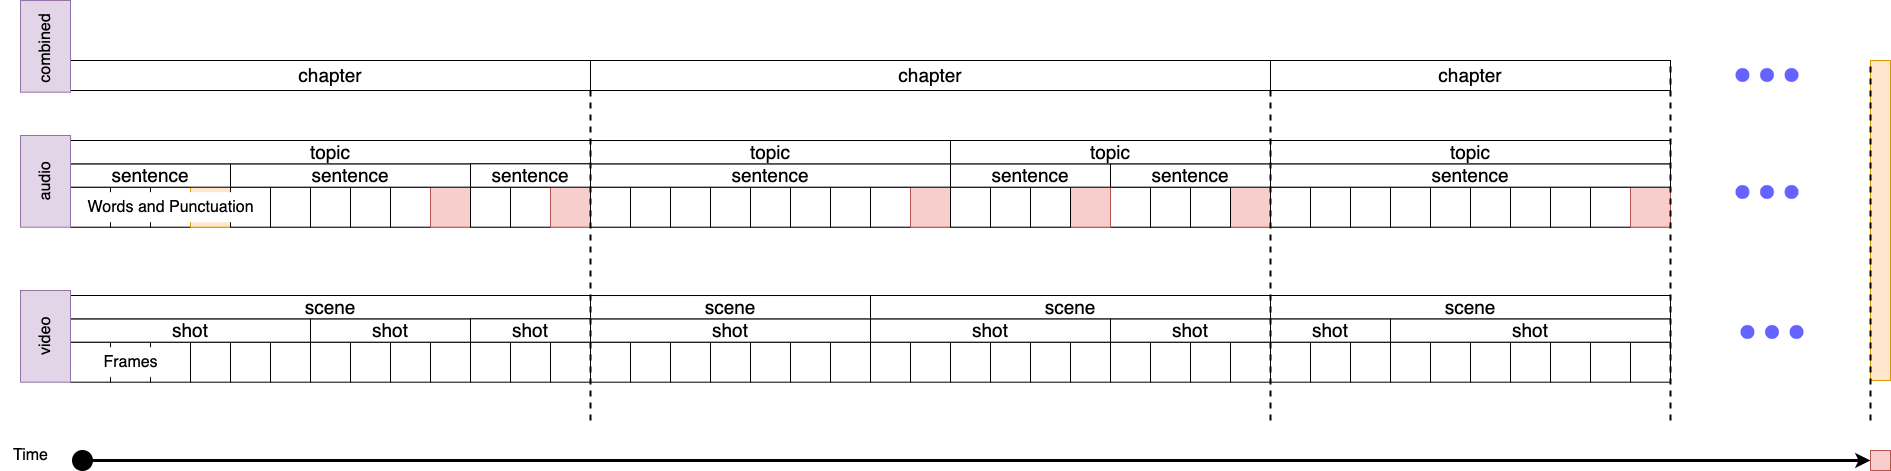

The diagram above was exported from draw.io. Its source (the exported page's mxGraphModel, read from the mxfile embedded in the PNG):
<mxGraphModel dx="3327" dy="2551" grid="1" gridSize="10" guides="1" tooltips="1" connect="1" arrows="1" fold="1" page="1" pageScale="1" pageWidth="850" pageHeight="1100" math="0" shadow="0">
  <root>
    <mxCell id="0" />
    <mxCell id="1" parent="0" />
    <mxCell id="2" value="" style="group" connectable="0" vertex="1" parent="1">
      <mxGeometry x="930" y="60" width="1890" height="470" as="geometry" />
    </mxCell>
    <mxCell id="3" value="" style="group" connectable="0" vertex="1" parent="2">
      <mxGeometry x="70" y="295" width="1600" height="86.69" as="geometry" />
    </mxCell>
    <mxCell id="4" value="" style="group" connectable="0" vertex="1" parent="3">
      <mxGeometry y="46.69" width="720" height="40" as="geometry" />
    </mxCell>
    <mxCell id="5" value="" style="whiteSpace=wrap;html=1;aspect=fixed;" vertex="1" parent="4">
      <mxGeometry width="40" height="40" as="geometry" />
    </mxCell>
    <mxCell id="6" value="" style="whiteSpace=wrap;html=1;aspect=fixed;" vertex="1" parent="4">
      <mxGeometry x="80" width="40" height="40" as="geometry" />
    </mxCell>
    <mxCell id="7" value="" style="whiteSpace=wrap;html=1;aspect=fixed;" vertex="1" parent="4">
      <mxGeometry x="40" width="40" height="40" as="geometry" />
    </mxCell>
    <mxCell id="8" value="" style="whiteSpace=wrap;html=1;aspect=fixed;" vertex="1" parent="4">
      <mxGeometry x="320" width="40" height="40" as="geometry" />
    </mxCell>
    <mxCell id="9" value="" style="whiteSpace=wrap;html=1;aspect=fixed;" vertex="1" parent="4">
      <mxGeometry x="280" width="40" height="40" as="geometry" />
    </mxCell>
    <mxCell id="10" value="" style="whiteSpace=wrap;html=1;aspect=fixed;" vertex="1" parent="4">
      <mxGeometry x="240" width="40" height="40" as="geometry" />
    </mxCell>
    <mxCell id="11" value="" style="whiteSpace=wrap;html=1;aspect=fixed;" vertex="1" parent="4">
      <mxGeometry x="120" width="40" height="40" as="geometry" />
    </mxCell>
    <mxCell id="12" value="" style="whiteSpace=wrap;html=1;aspect=fixed;" vertex="1" parent="4">
      <mxGeometry x="200" width="40" height="40" as="geometry" />
    </mxCell>
    <mxCell id="13" value="" style="whiteSpace=wrap;html=1;aspect=fixed;" vertex="1" parent="4">
      <mxGeometry x="160" width="40" height="40" as="geometry" />
    </mxCell>
    <mxCell id="14" value="" style="whiteSpace=wrap;html=1;aspect=fixed;" vertex="1" parent="4">
      <mxGeometry x="360" width="40" height="40" as="geometry" />
    </mxCell>
    <mxCell id="15" value="" style="whiteSpace=wrap;html=1;aspect=fixed;" vertex="1" parent="4">
      <mxGeometry x="440" width="40" height="40" as="geometry" />
    </mxCell>
    <mxCell id="16" value="" style="whiteSpace=wrap;html=1;aspect=fixed;" vertex="1" parent="4">
      <mxGeometry x="400" width="40" height="40" as="geometry" />
    </mxCell>
    <mxCell id="17" value="" style="whiteSpace=wrap;html=1;aspect=fixed;" vertex="1" parent="4">
      <mxGeometry x="680" width="40" height="40" as="geometry" />
    </mxCell>
    <mxCell id="18" value="" style="whiteSpace=wrap;html=1;aspect=fixed;" vertex="1" parent="4">
      <mxGeometry x="640" width="40" height="40" as="geometry" />
    </mxCell>
    <mxCell id="19" value="" style="whiteSpace=wrap;html=1;aspect=fixed;" vertex="1" parent="4">
      <mxGeometry x="600" width="40" height="40" as="geometry" />
    </mxCell>
    <mxCell id="20" value="" style="whiteSpace=wrap;html=1;aspect=fixed;" vertex="1" parent="4">
      <mxGeometry x="480" width="40" height="40" as="geometry" />
    </mxCell>
    <mxCell id="21" value="" style="whiteSpace=wrap;html=1;aspect=fixed;" vertex="1" parent="4">
      <mxGeometry x="560" width="40" height="40" as="geometry" />
    </mxCell>
    <mxCell id="22" value="" style="whiteSpace=wrap;html=1;aspect=fixed;" vertex="1" parent="4">
      <mxGeometry x="520" width="40" height="40" as="geometry" />
    </mxCell>
    <mxCell id="23" value="Frames" style="text;html=1;align=center;verticalAlign=middle;resizable=0;points=[];autosize=1;strokeColor=none;fillColor=default;fontSize=16;" vertex="1" parent="4">
      <mxGeometry x="20" y="5" width="80" height="30" as="geometry" />
    </mxCell>
    <mxCell id="24" value="" style="group" connectable="0" vertex="1" parent="3">
      <mxGeometry x="720" y="46.69" width="720" height="40" as="geometry" />
    </mxCell>
    <mxCell id="25" value="" style="whiteSpace=wrap;html=1;aspect=fixed;" vertex="1" parent="24">
      <mxGeometry width="40" height="40" as="geometry" />
    </mxCell>
    <mxCell id="26" value="" style="whiteSpace=wrap;html=1;aspect=fixed;" vertex="1" parent="24">
      <mxGeometry x="80" width="40" height="40" as="geometry" />
    </mxCell>
    <mxCell id="27" value="" style="whiteSpace=wrap;html=1;aspect=fixed;" vertex="1" parent="24">
      <mxGeometry x="40" width="40" height="40" as="geometry" />
    </mxCell>
    <mxCell id="28" value="" style="whiteSpace=wrap;html=1;aspect=fixed;" vertex="1" parent="24">
      <mxGeometry x="320" width="40" height="40" as="geometry" />
    </mxCell>
    <mxCell id="29" value="" style="whiteSpace=wrap;html=1;aspect=fixed;" vertex="1" parent="24">
      <mxGeometry x="280" width="40" height="40" as="geometry" />
    </mxCell>
    <mxCell id="30" value="" style="whiteSpace=wrap;html=1;aspect=fixed;" vertex="1" parent="24">
      <mxGeometry x="240" width="40" height="40" as="geometry" />
    </mxCell>
    <mxCell id="31" value="" style="whiteSpace=wrap;html=1;aspect=fixed;" vertex="1" parent="24">
      <mxGeometry x="120" width="40" height="40" as="geometry" />
    </mxCell>
    <mxCell id="32" value="" style="whiteSpace=wrap;html=1;aspect=fixed;" vertex="1" parent="24">
      <mxGeometry x="200" width="40" height="40" as="geometry" />
    </mxCell>
    <mxCell id="33" value="" style="whiteSpace=wrap;html=1;aspect=fixed;" vertex="1" parent="24">
      <mxGeometry x="160" width="40" height="40" as="geometry" />
    </mxCell>
    <mxCell id="34" value="" style="whiteSpace=wrap;html=1;aspect=fixed;" vertex="1" parent="24">
      <mxGeometry x="360" width="40" height="40" as="geometry" />
    </mxCell>
    <mxCell id="35" value="" style="whiteSpace=wrap;html=1;aspect=fixed;" vertex="1" parent="24">
      <mxGeometry x="440" width="40" height="40" as="geometry" />
    </mxCell>
    <mxCell id="36" value="" style="whiteSpace=wrap;html=1;aspect=fixed;" vertex="1" parent="24">
      <mxGeometry x="400" width="40" height="40" as="geometry" />
    </mxCell>
    <mxCell id="37" value="" style="whiteSpace=wrap;html=1;aspect=fixed;" vertex="1" parent="24">
      <mxGeometry x="680" width="40" height="40" as="geometry" />
    </mxCell>
    <mxCell id="38" value="" style="whiteSpace=wrap;html=1;aspect=fixed;" vertex="1" parent="24">
      <mxGeometry x="640" width="40" height="40" as="geometry" />
    </mxCell>
    <mxCell id="39" value="" style="whiteSpace=wrap;html=1;aspect=fixed;" vertex="1" parent="24">
      <mxGeometry x="600" width="40" height="40" as="geometry" />
    </mxCell>
    <mxCell id="40" value="" style="whiteSpace=wrap;html=1;aspect=fixed;" vertex="1" parent="24">
      <mxGeometry x="480" width="40" height="40" as="geometry" />
    </mxCell>
    <mxCell id="41" value="" style="whiteSpace=wrap;html=1;aspect=fixed;" vertex="1" parent="24">
      <mxGeometry x="560" width="40" height="40" as="geometry" />
    </mxCell>
    <mxCell id="42" value="" style="whiteSpace=wrap;html=1;aspect=fixed;" vertex="1" parent="24">
      <mxGeometry x="520" width="40" height="40" as="geometry" />
    </mxCell>
    <mxCell id="43" value="" style="endArrow=classic;html=1;rounded=0;startArrow=circle;startFill=1;strokeWidth=3;" edge="1" parent="24">
      <mxGeometry width="50" height="50" relative="1" as="geometry">
        <mxPoint x="-720" y="118.31" as="sourcePoint" />
        <mxPoint x="1080" y="118.31" as="targetPoint" />
      </mxGeometry>
    </mxCell>
    <mxCell id="44" value="" style="whiteSpace=wrap;html=1;aspect=fixed;" vertex="1" parent="3">
      <mxGeometry x="1440" y="46.69" width="40" height="40" as="geometry" />
    </mxCell>
    <mxCell id="45" value="" style="whiteSpace=wrap;html=1;aspect=fixed;" vertex="1" parent="3">
      <mxGeometry x="1520" y="46.69" width="40" height="40" as="geometry" />
    </mxCell>
    <mxCell id="46" value="" style="whiteSpace=wrap;html=1;aspect=fixed;" vertex="1" parent="3">
      <mxGeometry x="1480" y="46.69" width="40" height="40" as="geometry" />
    </mxCell>
    <mxCell id="47" value="" style="whiteSpace=wrap;html=1;aspect=fixed;" vertex="1" parent="3">
      <mxGeometry x="1560" y="46.69" width="40" height="40" as="geometry" />
    </mxCell>
    <mxCell id="48" value="shot" style="rounded=0;whiteSpace=wrap;html=1;fontSize=19;" vertex="1" parent="3">
      <mxGeometry y="23.350000000000023" width="240" height="23.33" as="geometry" />
    </mxCell>
    <mxCell id="49" value="shot" style="rounded=0;whiteSpace=wrap;html=1;fontSize=19;" vertex="1" parent="3">
      <mxGeometry x="240" y="23.339999999999975" width="160" height="23.33" as="geometry" />
    </mxCell>
    <mxCell id="50" value="scene" style="rounded=0;whiteSpace=wrap;html=1;fontSize=19;" vertex="1" parent="3">
      <mxGeometry width="520" height="23.33" as="geometry" />
    </mxCell>
    <mxCell id="51" value="shot" style="rounded=0;whiteSpace=wrap;html=1;fontSize=19;" vertex="1" parent="3">
      <mxGeometry x="400" y="23.339999999999975" width="120" height="23.33" as="geometry" />
    </mxCell>
    <mxCell id="52" value="shot" style="rounded=0;whiteSpace=wrap;html=1;fontSize=19;" vertex="1" parent="3">
      <mxGeometry x="520" y="23.339999999999975" width="280" height="23.33" as="geometry" />
    </mxCell>
    <mxCell id="53" value="shot" style="rounded=0;whiteSpace=wrap;html=1;fontSize=19;" vertex="1" parent="3">
      <mxGeometry x="800" y="23.340000000000032" width="240" height="23.33" as="geometry" />
    </mxCell>
    <mxCell id="54" value="shot" style="rounded=0;whiteSpace=wrap;html=1;fontSize=19;" vertex="1" parent="3">
      <mxGeometry x="1040" y="23.329999999999984" width="160" height="23.33" as="geometry" />
    </mxCell>
    <mxCell id="55" value="shot" style="rounded=0;whiteSpace=wrap;html=1;fontSize=19;" vertex="1" parent="3">
      <mxGeometry x="1200" y="23.329999999999984" width="120" height="23.33" as="geometry" />
    </mxCell>
    <mxCell id="56" value="shot" style="rounded=0;whiteSpace=wrap;html=1;fontSize=19;" vertex="1" parent="3">
      <mxGeometry x="1320" y="23.329999999999984" width="280" height="23.33" as="geometry" />
    </mxCell>
    <mxCell id="57" value="scene" style="rounded=0;whiteSpace=wrap;html=1;fontSize=19;" vertex="1" parent="3">
      <mxGeometry x="1200" width="400" height="23.33" as="geometry" />
    </mxCell>
    <mxCell id="58" value="scene" style="rounded=0;whiteSpace=wrap;html=1;fontSize=19;" vertex="1" parent="3">
      <mxGeometry x="520" y="0.01999999999998181" width="280" height="23.33" as="geometry" />
    </mxCell>
    <mxCell id="59" value="scene" style="rounded=0;whiteSpace=wrap;html=1;fontSize=19;" vertex="1" parent="3">
      <mxGeometry x="800" width="400" height="23.33" as="geometry" />
    </mxCell>
    <mxCell id="60" value="" style="group;fillColor=#f8cecc;strokeColor=#b85450;" connectable="0" vertex="1" parent="2">
      <mxGeometry x="70" y="140" width="1600" height="86.69" as="geometry" />
    </mxCell>
    <mxCell id="61" value="" style="group;fillColor=#ffe6cc;strokeColor=#d79b00;" connectable="0" vertex="1" parent="60">
      <mxGeometry y="46.69" width="720" height="40" as="geometry" />
    </mxCell>
    <mxCell id="62" value="" style="whiteSpace=wrap;html=1;aspect=fixed;" vertex="1" parent="61">
      <mxGeometry width="40" height="40" as="geometry" />
    </mxCell>
    <mxCell id="63" value="" style="whiteSpace=wrap;html=1;aspect=fixed;" vertex="1" parent="61">
      <mxGeometry x="80" width="40" height="40" as="geometry" />
    </mxCell>
    <mxCell id="64" value="" style="whiteSpace=wrap;html=1;aspect=fixed;" vertex="1" parent="61">
      <mxGeometry x="40" width="40" height="40" as="geometry" />
    </mxCell>
    <mxCell id="65" value="" style="whiteSpace=wrap;html=1;aspect=fixed;" vertex="1" parent="61">
      <mxGeometry x="320" width="40" height="40" as="geometry" />
    </mxCell>
    <mxCell id="66" value="" style="whiteSpace=wrap;html=1;aspect=fixed;" vertex="1" parent="61">
      <mxGeometry x="280" width="40" height="40" as="geometry" />
    </mxCell>
    <mxCell id="67" value="" style="whiteSpace=wrap;html=1;aspect=fixed;" vertex="1" parent="61">
      <mxGeometry x="240" width="40" height="40" as="geometry" />
    </mxCell>
    <mxCell id="68" value="" style="whiteSpace=wrap;html=1;aspect=fixed;fillColor=#ffe6cc;strokeColor=#d79b00;" vertex="1" parent="61">
      <mxGeometry x="120" width="40" height="40" as="geometry" />
    </mxCell>
    <mxCell id="69" value="" style="whiteSpace=wrap;html=1;aspect=fixed;" vertex="1" parent="61">
      <mxGeometry x="200" width="40" height="40" as="geometry" />
    </mxCell>
    <mxCell id="70" value="" style="whiteSpace=wrap;html=1;aspect=fixed;" vertex="1" parent="61">
      <mxGeometry x="160" width="40" height="40" as="geometry" />
    </mxCell>
    <mxCell id="71" value="" style="whiteSpace=wrap;html=1;aspect=fixed;fillColor=#f8cecc;strokeColor=#b85450;" vertex="1" parent="61">
      <mxGeometry x="360" width="40" height="40" as="geometry" />
    </mxCell>
    <mxCell id="72" value="" style="whiteSpace=wrap;html=1;aspect=fixed;" vertex="1" parent="61">
      <mxGeometry x="440" width="40" height="40" as="geometry" />
    </mxCell>
    <mxCell id="73" value="" style="whiteSpace=wrap;html=1;aspect=fixed;" vertex="1" parent="61">
      <mxGeometry x="400" width="40" height="40" as="geometry" />
    </mxCell>
    <mxCell id="74" value="" style="whiteSpace=wrap;html=1;aspect=fixed;" vertex="1" parent="61">
      <mxGeometry x="680" width="40" height="40" as="geometry" />
    </mxCell>
    <mxCell id="75" value="" style="whiteSpace=wrap;html=1;aspect=fixed;" vertex="1" parent="61">
      <mxGeometry x="640" width="40" height="40" as="geometry" />
    </mxCell>
    <mxCell id="76" value="" style="whiteSpace=wrap;html=1;aspect=fixed;" vertex="1" parent="61">
      <mxGeometry x="600" width="40" height="40" as="geometry" />
    </mxCell>
    <mxCell id="77" value="" style="whiteSpace=wrap;html=1;aspect=fixed;fillColor=#f8cecc;strokeColor=#b85450;" vertex="1" parent="61">
      <mxGeometry x="480" width="40" height="40" as="geometry" />
    </mxCell>
    <mxCell id="78" value="" style="whiteSpace=wrap;html=1;aspect=fixed;" vertex="1" parent="61">
      <mxGeometry x="560" width="40" height="40" as="geometry" />
    </mxCell>
    <mxCell id="79" value="" style="whiteSpace=wrap;html=1;aspect=fixed;" vertex="1" parent="61">
      <mxGeometry x="520" width="40" height="40" as="geometry" />
    </mxCell>
    <mxCell id="80" value="Words&amp;nbsp;&lt;span style=&quot;background-color: initial;&quot;&gt;and&amp;nbsp;&lt;/span&gt;&lt;span style=&quot;background-color: initial;&quot;&gt;Punctuation&lt;/span&gt;" style="text;html=1;align=center;verticalAlign=middle;resizable=0;points=[];autosize=1;fontSize=16;fillColor=default;" vertex="1" parent="61">
      <mxGeometry x="5" y="5" width="190" height="30" as="geometry" />
    </mxCell>
    <mxCell id="81" value="" style="group;fillColor=#f8cecc;strokeColor=#b85450;" connectable="0" vertex="1" parent="60">
      <mxGeometry x="720" y="46.69" width="720" height="40" as="geometry" />
    </mxCell>
    <mxCell id="82" value="" style="whiteSpace=wrap;html=1;aspect=fixed;" vertex="1" parent="81">
      <mxGeometry width="40" height="40" as="geometry" />
    </mxCell>
    <mxCell id="83" value="" style="whiteSpace=wrap;html=1;aspect=fixed;" vertex="1" parent="81">
      <mxGeometry x="80" width="40" height="40" as="geometry" />
    </mxCell>
    <mxCell id="84" value="" style="whiteSpace=wrap;html=1;aspect=fixed;" vertex="1" parent="81">
      <mxGeometry x="40" width="40" height="40" as="geometry" />
    </mxCell>
    <mxCell id="85" value="" style="whiteSpace=wrap;html=1;aspect=fixed;" vertex="1" parent="81">
      <mxGeometry x="320" width="40" height="40" as="geometry" />
    </mxCell>
    <mxCell id="86" value="" style="whiteSpace=wrap;html=1;aspect=fixed;fillColor=#f8cecc;strokeColor=#b85450;" vertex="1" parent="81">
      <mxGeometry x="280" width="40" height="40" as="geometry" />
    </mxCell>
    <mxCell id="87" value="" style="whiteSpace=wrap;html=1;aspect=fixed;" vertex="1" parent="81">
      <mxGeometry x="240" width="40" height="40" as="geometry" />
    </mxCell>
    <mxCell id="88" value="" style="whiteSpace=wrap;html=1;aspect=fixed;fillColor=#f8cecc;strokeColor=#b85450;" vertex="1" parent="81">
      <mxGeometry x="120" width="40" height="40" as="geometry" />
    </mxCell>
    <mxCell id="89" value="" style="whiteSpace=wrap;html=1;aspect=fixed;" vertex="1" parent="81">
      <mxGeometry x="200" width="40" height="40" as="geometry" />
    </mxCell>
    <mxCell id="90" value="" style="whiteSpace=wrap;html=1;aspect=fixed;" vertex="1" parent="81">
      <mxGeometry x="160" width="40" height="40" as="geometry" />
    </mxCell>
    <mxCell id="91" value="" style="whiteSpace=wrap;html=1;aspect=fixed;" vertex="1" parent="81">
      <mxGeometry x="360" width="40" height="40" as="geometry" />
    </mxCell>
    <mxCell id="92" value="" style="whiteSpace=wrap;html=1;aspect=fixed;fillColor=#f8cecc;strokeColor=#b85450;" vertex="1" parent="81">
      <mxGeometry x="440" width="40" height="40" as="geometry" />
    </mxCell>
    <mxCell id="93" value="" style="whiteSpace=wrap;html=1;aspect=fixed;" vertex="1" parent="81">
      <mxGeometry x="400" width="40" height="40" as="geometry" />
    </mxCell>
    <mxCell id="94" value="" style="whiteSpace=wrap;html=1;aspect=fixed;" vertex="1" parent="81">
      <mxGeometry x="680" width="40" height="40" as="geometry" />
    </mxCell>
    <mxCell id="95" value="" style="whiteSpace=wrap;html=1;aspect=fixed;" vertex="1" parent="81">
      <mxGeometry x="640" width="40" height="40" as="geometry" />
    </mxCell>
    <mxCell id="96" value="" style="whiteSpace=wrap;html=1;aspect=fixed;" vertex="1" parent="81">
      <mxGeometry x="600" width="40" height="40" as="geometry" />
    </mxCell>
    <mxCell id="97" value="" style="whiteSpace=wrap;html=1;aspect=fixed;" vertex="1" parent="81">
      <mxGeometry x="480" width="40" height="40" as="geometry" />
    </mxCell>
    <mxCell id="98" value="" style="whiteSpace=wrap;html=1;aspect=fixed;" vertex="1" parent="81">
      <mxGeometry x="560" width="40" height="40" as="geometry" />
    </mxCell>
    <mxCell id="99" value="" style="whiteSpace=wrap;html=1;aspect=fixed;" vertex="1" parent="81">
      <mxGeometry x="520" width="40" height="40" as="geometry" />
    </mxCell>
    <mxCell id="100" value="" style="whiteSpace=wrap;html=1;aspect=fixed;" vertex="1" parent="60">
      <mxGeometry x="1440" y="46.69" width="40" height="40" as="geometry" />
    </mxCell>
    <mxCell id="101" value="" style="whiteSpace=wrap;html=1;aspect=fixed;" vertex="1" parent="60">
      <mxGeometry x="1520" y="46.69" width="40" height="40" as="geometry" />
    </mxCell>
    <mxCell id="102" value="" style="whiteSpace=wrap;html=1;aspect=fixed;" vertex="1" parent="60">
      <mxGeometry x="1480" y="46.69" width="40" height="40" as="geometry" />
    </mxCell>
    <mxCell id="103" value="" style="whiteSpace=wrap;html=1;aspect=fixed;fillColor=#f8cecc;strokeColor=#b85450;" vertex="1" parent="60">
      <mxGeometry x="1560" y="46.69" width="40" height="40" as="geometry" />
    </mxCell>
    <mxCell id="104" value="sentence" style="rounded=0;whiteSpace=wrap;html=1;fontSize=19;" vertex="1" parent="60">
      <mxGeometry y="23.35" width="160" height="23.33" as="geometry" />
    </mxCell>
    <mxCell id="105" value="sentence" style="rounded=0;whiteSpace=wrap;html=1;fontSize=19;" vertex="1" parent="60">
      <mxGeometry x="160" y="23.34" width="240" height="23.33" as="geometry" />
    </mxCell>
    <mxCell id="106" value="topic" style="rounded=0;whiteSpace=wrap;html=1;fontSize=19;" vertex="1" parent="60">
      <mxGeometry width="520" height="23.33" as="geometry" />
    </mxCell>
    <mxCell id="107" value="sentence" style="rounded=0;whiteSpace=wrap;html=1;fontSize=19;" vertex="1" parent="60">
      <mxGeometry x="400" y="23.339999999999975" width="120" height="23.33" as="geometry" />
    </mxCell>
    <mxCell id="108" value="sentence" style="rounded=0;whiteSpace=wrap;html=1;fontSize=19;" vertex="1" parent="60">
      <mxGeometry x="520" y="23.34" width="360" height="23.33" as="geometry" />
    </mxCell>
    <mxCell id="109" value="sentence" style="rounded=0;whiteSpace=wrap;html=1;fontSize=19;" vertex="1" parent="60">
      <mxGeometry x="880" y="23.34" width="160" height="23.33" as="geometry" />
    </mxCell>
    <mxCell id="110" value="sentence" style="rounded=0;whiteSpace=wrap;html=1;fontSize=19;" vertex="1" parent="60">
      <mxGeometry x="1040" y="23.329999999999984" width="160" height="23.33" as="geometry" />
    </mxCell>
    <mxCell id="111" value="sentence" style="rounded=0;whiteSpace=wrap;html=1;fontSize=19;" vertex="1" parent="60">
      <mxGeometry x="1200" y="23.33" width="400" height="23.33" as="geometry" />
    </mxCell>
    <mxCell id="112" value="topic" style="rounded=0;whiteSpace=wrap;html=1;fontSize=19;" vertex="1" parent="60">
      <mxGeometry x="1200" width="400" height="23.33" as="geometry" />
    </mxCell>
    <mxCell id="113" value="topic" style="rounded=0;whiteSpace=wrap;html=1;fontSize=19;" vertex="1" parent="60">
      <mxGeometry x="520" y="0.02" width="360" height="23.33" as="geometry" />
    </mxCell>
    <mxCell id="114" value="topic" style="rounded=0;whiteSpace=wrap;html=1;fontSize=19;" vertex="1" parent="60">
      <mxGeometry x="880" width="320" height="23.33" as="geometry" />
    </mxCell>
    <mxCell id="115" value="" style="endArrow=none;dashed=1;html=1;rounded=0;strokeWidth=2;" edge="1" parent="2">
      <mxGeometry width="50" height="50" relative="1" as="geometry">
        <mxPoint x="590" y="420" as="sourcePoint" />
        <mxPoint x="590" y="60" as="targetPoint" />
      </mxGeometry>
    </mxCell>
    <mxCell id="116" value="" style="endArrow=none;dashed=1;html=1;rounded=0;strokeWidth=2;" edge="1" parent="2">
      <mxGeometry width="50" height="50" relative="1" as="geometry">
        <mxPoint x="1270" y="420" as="sourcePoint" />
        <mxPoint x="1270" y="60" as="targetPoint" />
      </mxGeometry>
    </mxCell>
    <mxCell id="117" value="" style="group" connectable="0" vertex="1" parent="2">
      <mxGeometry x="70" y="60" width="1600" height="30" as="geometry" />
    </mxCell>
    <mxCell id="118" value="chapter" style="rounded=0;whiteSpace=wrap;html=1;fontSize=19;" vertex="1" parent="117">
      <mxGeometry width="520" height="30" as="geometry" />
    </mxCell>
    <mxCell id="119" value="chapter" style="rounded=0;whiteSpace=wrap;html=1;fontSize=19;" vertex="1" parent="117">
      <mxGeometry x="520" width="680" height="30" as="geometry" />
    </mxCell>
    <mxCell id="120" value="chapter" style="rounded=0;whiteSpace=wrap;html=1;fontSize=19;" vertex="1" parent="117">
      <mxGeometry x="1200" width="400" height="30" as="geometry" />
    </mxCell>
    <mxCell id="121" value="Time" style="text;html=1;align=center;verticalAlign=middle;resizable=0;points=[];autosize=1;strokeColor=none;fillColor=none;fontSize=16;" vertex="1" parent="2">
      <mxGeometry y="440" width="60" height="30" as="geometry" />
    </mxCell>
    <mxCell id="122" value="" style="rounded=0;whiteSpace=wrap;html=1;fillColor=#ffe6cc;strokeColor=#d79b00;" vertex="1" parent="2">
      <mxGeometry x="1870" y="60" width="20" height="320" as="geometry" />
    </mxCell>
    <mxCell id="123" value="" style="shape=image;html=1;verticalAlign=top;verticalLabelPosition=bottom;labelBackgroundColor=#ffffff;imageAspect=0;aspect=fixed;image=https://cdn1.iconfinder.com/data/icons/unicons-line-vol-3/24/ellipsis-h-128.png" vertex="1" parent="2">
      <mxGeometry x="1725" y="33" width="84" height="84" as="geometry" />
    </mxCell>
    <mxCell id="124" value="" style="endArrow=none;dashed=1;html=1;rounded=0;strokeWidth=2;" edge="1" parent="2">
      <mxGeometry width="50" height="50" relative="1" as="geometry">
        <mxPoint x="1670" y="420" as="sourcePoint" />
        <mxPoint x="1670" y="60" as="targetPoint" />
      </mxGeometry>
    </mxCell>
    <mxCell id="125" value="" style="endArrow=none;dashed=1;html=1;rounded=0;strokeWidth=2;" edge="1" parent="2">
      <mxGeometry width="50" height="50" relative="1" as="geometry">
        <mxPoint x="1870" y="420" as="sourcePoint" />
        <mxPoint x="1870" y="60" as="targetPoint" />
      </mxGeometry>
    </mxCell>
    <mxCell id="126" value="" style="rounded=0;whiteSpace=wrap;html=1;fillColor=#f8cecc;strokeColor=#b85450;" vertex="1" parent="2">
      <mxGeometry x="1870" y="450" width="20" height="20" as="geometry" />
    </mxCell>
    <mxCell id="127" value="video" style="rounded=0;whiteSpace=wrap;html=1;fillColor=#e1d5e7;strokeColor=#9673a6;horizontal=0;fontSize=16;" vertex="1" parent="2">
      <mxGeometry x="20" y="290" width="50" height="91.69" as="geometry" />
    </mxCell>
    <mxCell id="128" value="audio" style="rounded=0;whiteSpace=wrap;html=1;fillColor=#e1d5e7;strokeColor=#9673a6;horizontal=0;fontSize=16;" vertex="1" parent="2">
      <mxGeometry x="20" y="135" width="50" height="91.69" as="geometry" />
    </mxCell>
    <mxCell id="129" value="combined&amp;nbsp;" style="rounded=0;whiteSpace=wrap;html=1;fillColor=#e1d5e7;strokeColor=#9673a6;horizontal=0;fontSize=16;" vertex="1" parent="2">
      <mxGeometry x="20" width="50" height="91.69" as="geometry" />
    </mxCell>
    <mxCell id="130" value="" style="shape=image;html=1;verticalAlign=top;verticalLabelPosition=bottom;labelBackgroundColor=#ffffff;imageAspect=0;aspect=fixed;image=https://cdn1.iconfinder.com/data/icons/unicons-line-vol-3/24/ellipsis-h-128.png" vertex="1" parent="2">
      <mxGeometry x="1725" y="150" width="84" height="84" as="geometry" />
    </mxCell>
    <mxCell id="131" value="" style="shape=image;html=1;verticalAlign=top;verticalLabelPosition=bottom;labelBackgroundColor=#ffffff;imageAspect=0;aspect=fixed;image=https://cdn1.iconfinder.com/data/icons/unicons-line-vol-3/24/ellipsis-h-128.png" vertex="1" parent="1">
      <mxGeometry x="2660" y="350" width="84" height="84" as="geometry" />
    </mxCell>
  </root>
</mxGraphModel>